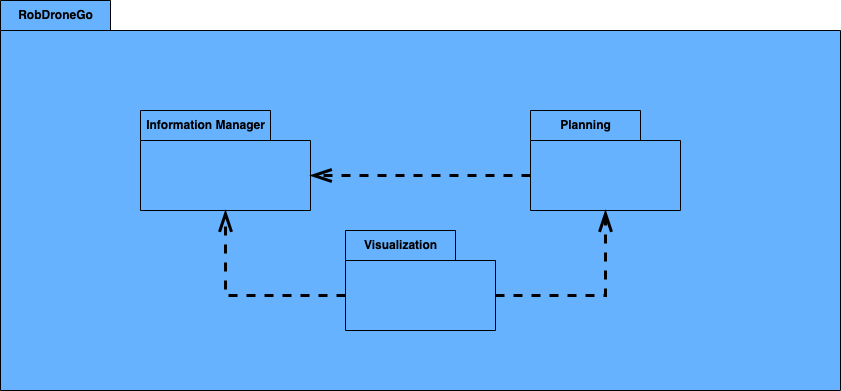

The diagram above was exported from draw.io. Its source (the exported page's mxGraphModel, read from the mxfile embedded in the PNG):
<mxGraphModel dx="954" dy="599" grid="1" gridSize="10" guides="1" tooltips="1" connect="1" arrows="1" fold="1" page="1" pageScale="1" pageWidth="827" pageHeight="1169" math="0" shadow="0">
  <root>
    <mxCell id="0" />
    <mxCell id="1" parent="0" />
    <mxCell id="Ko1WmA_X6-zsACTA2peL-1" value="RobDroneGo" style="shape=folder;fontStyle=1;tabWidth=110;tabHeight=30;tabPosition=left;html=1;boundedLbl=1;labelInHeader=1;container=1;collapsible=0;fillColor=#66B2FF;" parent="1" vertex="1">
      <mxGeometry x="140" y="90" width="840" height="390" as="geometry" />
    </mxCell>
    <mxCell id="Ko1WmA_X6-zsACTA2peL-2" value="" style="html=1;strokeColor=none;resizeWidth=1;resizeHeight=1;fillColor=none;part=1;connectable=0;allowArrows=0;deletable=0;" parent="Ko1WmA_X6-zsACTA2peL-1" vertex="1">
      <mxGeometry width="840" height="273" relative="1" as="geometry">
        <mxPoint y="30" as="offset" />
      </mxGeometry>
    </mxCell>
    <mxCell id="Ko1WmA_X6-zsACTA2peL-3" value="Information Manager" style="shape=folder;fontStyle=1;tabWidth=130;tabHeight=30;tabPosition=left;html=1;boundedLbl=1;labelInHeader=1;container=1;collapsible=0;fillColor=#66B2FF;" parent="Ko1WmA_X6-zsACTA2peL-1" vertex="1">
      <mxGeometry x="140" y="110" width="170" height="100" as="geometry" />
    </mxCell>
    <mxCell id="Ko1WmA_X6-zsACTA2peL-4" value="" style="html=1;strokeColor=none;resizeWidth=1;resizeHeight=1;fillColor=none;part=1;connectable=0;allowArrows=0;deletable=0;" parent="Ko1WmA_X6-zsACTA2peL-3" vertex="1">
      <mxGeometry width="170" height="70" relative="1" as="geometry">
        <mxPoint y="30" as="offset" />
      </mxGeometry>
    </mxCell>
    <mxCell id="Ko1WmA_X6-zsACTA2peL-5" style="edgeStyle=orthogonalEdgeStyle;rounded=0;orthogonalLoop=1;jettySize=auto;html=1;exitX=0;exitY=0;exitDx=0;exitDy=65;exitPerimeter=0;entryX=0;entryY=0;entryDx=170;entryDy=65;entryPerimeter=0;endArrow=openThin;endFill=0;strokeWidth=3;dashed=1;endSize=15;" parent="Ko1WmA_X6-zsACTA2peL-1" source="Ko1WmA_X6-zsACTA2peL-6" target="Ko1WmA_X6-zsACTA2peL-3" edge="1">
      <mxGeometry relative="1" as="geometry" />
    </mxCell>
    <mxCell id="Ko1WmA_X6-zsACTA2peL-6" value="Planning" style="shape=folder;fontStyle=1;tabWidth=110;tabHeight=30;tabPosition=left;html=1;boundedLbl=1;labelInHeader=1;container=1;collapsible=0;fillColor=#66B2FF;" parent="Ko1WmA_X6-zsACTA2peL-1" vertex="1">
      <mxGeometry x="530" y="110" width="150" height="100" as="geometry" />
    </mxCell>
    <mxCell id="Ko1WmA_X6-zsACTA2peL-7" value="" style="html=1;strokeColor=none;resizeWidth=1;resizeHeight=1;fillColor=none;part=1;connectable=0;allowArrows=0;deletable=0;" parent="Ko1WmA_X6-zsACTA2peL-6" vertex="1">
      <mxGeometry width="150" height="70" relative="1" as="geometry">
        <mxPoint y="30" as="offset" />
      </mxGeometry>
    </mxCell>
    <mxCell id="Ko1WmA_X6-zsACTA2peL-8" value="Visualization" style="shape=folder;fontStyle=1;tabWidth=110;tabHeight=30;tabPosition=left;html=1;boundedLbl=1;labelInHeader=1;container=1;collapsible=0;fillColor=#66B2FF;" parent="Ko1WmA_X6-zsACTA2peL-1" vertex="1">
      <mxGeometry x="345" y="230" width="150" height="100" as="geometry" />
    </mxCell>
    <mxCell id="Ko1WmA_X6-zsACTA2peL-9" value="" style="html=1;strokeColor=none;resizeWidth=1;resizeHeight=1;fillColor=none;part=1;connectable=0;allowArrows=0;deletable=0;" parent="Ko1WmA_X6-zsACTA2peL-8" vertex="1">
      <mxGeometry width="150" height="70" relative="1" as="geometry">
        <mxPoint y="30" as="offset" />
      </mxGeometry>
    </mxCell>
    <mxCell id="Ko1WmA_X6-zsACTA2peL-10" style="edgeStyle=orthogonalEdgeStyle;rounded=0;orthogonalLoop=1;jettySize=auto;html=1;exitX=0;exitY=0;exitDx=150;exitDy=65;exitPerimeter=0;entryX=0.5;entryY=1;entryDx=0;entryDy=0;entryPerimeter=0;endArrow=openThin;endFill=0;strokeWidth=3;dashed=1;endSize=15;" parent="Ko1WmA_X6-zsACTA2peL-1" source="Ko1WmA_X6-zsACTA2peL-8" target="Ko1WmA_X6-zsACTA2peL-6" edge="1">
      <mxGeometry relative="1" as="geometry">
        <mxPoint x="540" y="185" as="sourcePoint" />
        <mxPoint x="320" y="185" as="targetPoint" />
      </mxGeometry>
    </mxCell>
    <mxCell id="Ko1WmA_X6-zsACTA2peL-11" style="edgeStyle=orthogonalEdgeStyle;rounded=0;orthogonalLoop=1;jettySize=auto;html=1;exitX=0;exitY=0;exitDx=0;exitDy=65;exitPerimeter=0;entryX=0.5;entryY=1;entryDx=0;entryDy=0;entryPerimeter=0;endArrow=openThin;endFill=0;strokeWidth=3;dashed=1;endSize=15;" parent="Ko1WmA_X6-zsACTA2peL-1" source="Ko1WmA_X6-zsACTA2peL-8" target="Ko1WmA_X6-zsACTA2peL-3" edge="1">
      <mxGeometry relative="1" as="geometry">
        <mxPoint x="505" y="305" as="sourcePoint" />
        <mxPoint x="615" y="220" as="targetPoint" />
      </mxGeometry>
    </mxCell>
  </root>
</mxGraphModel>